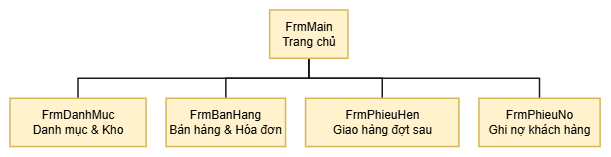

The diagram above was exported from draw.io. Its source (the exported page's mxGraphModel, read from the mxfile embedded in the PNG):
<mxGraphModel dx="682" dy="636" grid="1" gridSize="10" guides="1" tooltips="1" connect="1" arrows="1" fold="1" page="1" pageScale="1" pageWidth="4681" pageHeight="3300" math="0" shadow="0">
  <root>
    <mxCell id="0" />
    <mxCell id="1" parent="0" />
    <UserObject label="" plantUmlData="{&#10;  &quot;data&quot;: &quot;@startwbs\nskinparam defaultTextAlignment center\nskinparam node {\n    BackgroundColor #FFF2CC\n    BorderColor #D6B656\n}\n\n* FrmMain\\nTrang chủ\n** FrmTimKiem\\nTìm kiếm &amp; Xem SP\n** FrmGioHang\\nQuản lý giỏ hàng\n** FrmDatHang\\nThanh toán &amp; Đặt hàng\n** FrmTraCuu\\nLịch sử đơn hàng\n@endwbs&quot;,&#10;  &quot;config&quot;: null&#10;}" id="baQ_6epJkJMeQwVt7Ewc-1">
      <mxCell connectable="0" parent="1" style="group;transparentBounds=1;editIcon=1;lockedGroup=0;groupPadding=10;" vertex="1">
        <mxGeometry as="geometry" />
      </mxCell>
    </UserObject>
    <UserObject label="" plantUmlId="wbse_5" plantUmlBaseStyle="endArrow=none;startArrow=none;rounded=0;curved=0;strokeColor=#181818;strokeWidth=1.5;endSize=6;fontSize=11;sourcePerimeterSpacing=0;targetPerimeterSpacing=0;" plantUmlBaseValue="" id="baQ_6epJkJMeQwVt7Ewc-2">
      <mxCell edge="1" parent="baQ_6epJkJMeQwVt7Ewc-1" source="baQ_6epJkJMeQwVt7Ewc-10" style="endArrow=none;startArrow=none;rounded=0;curved=0;strokeColor=#181818;strokeWidth=1.5;endSize=6;fontSize=11;sourcePerimeterSpacing=0;targetPerimeterSpacing=0;" target="baQ_6epJkJMeQwVt7Ewc-6">
        <mxGeometry relative="1" as="geometry">
          <Array as="points">
            <mxPoint x="328.7775571428572" y="98.26552" />
            <mxPoint x="98.03508571428571" y="98.26552" />
          </Array>
          <mxPoint x="328.7775571428572" y="78.26552" as="sourcePoint" />
          <mxPoint x="98.03508571428571" y="118.26551999999998" as="targetPoint" />
        </mxGeometry>
      </mxCell>
    </UserObject>
    <UserObject label="" plantUmlId="wbse_6" plantUmlBaseStyle="endArrow=none;startArrow=none;rounded=0;curved=0;strokeColor=#181818;strokeWidth=1.5;endSize=6;fontSize=11;sourcePerimeterSpacing=0;targetPerimeterSpacing=0;" plantUmlBaseValue="" id="baQ_6epJkJMeQwVt7Ewc-3">
      <mxCell edge="1" parent="baQ_6epJkJMeQwVt7Ewc-1" source="baQ_6epJkJMeQwVt7Ewc-10" style="endArrow=none;startArrow=none;rounded=0;curved=0;strokeColor=#181818;strokeWidth=1.5;endSize=6;fontSize=11;sourcePerimeterSpacing=0;targetPerimeterSpacing=0;" target="baQ_6epJkJMeQwVt7Ewc-7">
        <mxGeometry relative="1" as="geometry">
          <Array as="points">
            <mxPoint x="328.7775571428572" y="98.26552" />
            <mxPoint x="245.81527142857144" y="98.26552" />
          </Array>
          <mxPoint x="328.7775571428572" y="78.26552" as="sourcePoint" />
          <mxPoint x="245.81527142857144" y="118.26551999999998" as="targetPoint" />
        </mxGeometry>
      </mxCell>
    </UserObject>
    <UserObject label="" plantUmlId="wbse_7" plantUmlBaseStyle="endArrow=none;startArrow=none;rounded=0;curved=0;strokeColor=#181818;strokeWidth=1.5;endSize=6;fontSize=11;sourcePerimeterSpacing=0;targetPerimeterSpacing=0;" plantUmlBaseValue="" id="baQ_6epJkJMeQwVt7Ewc-4">
      <mxCell edge="1" parent="baQ_6epJkJMeQwVt7Ewc-1" source="baQ_6epJkJMeQwVt7Ewc-10" style="endArrow=none;startArrow=none;rounded=0;curved=0;strokeColor=#181818;strokeWidth=1.5;endSize=6;fontSize=11;sourcePerimeterSpacing=0;targetPerimeterSpacing=0;" target="baQ_6epJkJMeQwVt7Ewc-8">
        <mxGeometry relative="1" as="geometry">
          <Array as="points">
            <mxPoint x="328.7775571428572" y="98.26552" />
            <mxPoint x="402.2448428571429" y="98.26552" />
          </Array>
          <mxPoint x="328.7775571428572" y="78.26552" as="sourcePoint" />
          <mxPoint x="402.2448428571429" y="118.26551999999998" as="targetPoint" />
        </mxGeometry>
      </mxCell>
    </UserObject>
    <UserObject label="" plantUmlId="wbse_8" plantUmlBaseStyle="endArrow=none;startArrow=none;rounded=0;curved=0;strokeColor=#181818;strokeWidth=1.5;endSize=6;fontSize=11;sourcePerimeterSpacing=0;targetPerimeterSpacing=0;" plantUmlBaseValue="" id="baQ_6epJkJMeQwVt7Ewc-5">
      <mxCell edge="1" parent="baQ_6epJkJMeQwVt7Ewc-1" source="baQ_6epJkJMeQwVt7Ewc-10" style="endArrow=none;startArrow=none;rounded=0;curved=0;strokeColor=#181818;strokeWidth=1.5;endSize=6;fontSize=11;sourcePerimeterSpacing=0;targetPerimeterSpacing=0;" target="baQ_6epJkJMeQwVt7Ewc-9">
        <mxGeometry relative="1" as="geometry">
          <Array as="points">
            <mxPoint x="328.7775571428572" y="98.26552" />
            <mxPoint x="559.5200285714286" y="98.26552" />
          </Array>
          <mxPoint x="328.7775571428572" y="78.26552" as="sourcePoint" />
          <mxPoint x="559.5200285714286" y="118.26551999999998" as="targetPoint" />
        </mxGeometry>
      </mxCell>
    </UserObject>
    <UserObject label="FrmDanhMuc&#10;Danh mục &amp; Kho" plantUmlId="wbs_0" plantUmlBaseStyle="rounded=0;fillColor=#FFF2CC;strokeColor=#D6B656;strokeWidth=1.5;whiteSpace=wrap;fontColor=#000000;fontSize=12;align=center;verticalAlign=middle;spacing=0;spacingTop=10;spacingBottom=10;" plantUmlBaseValue="FrmTimKiem&#10;Tìm kiếm &amp; Xem SP" id="baQ_6epJkJMeQwVt7Ewc-6">
      <mxCell parent="baQ_6epJkJMeQwVt7Ewc-1" style="rounded=0;fillColor=#FFF2CC;strokeColor=#D6B656;strokeWidth=1.5;whiteSpace=wrap;fontColor=#000000;fontSize=12;align=center;verticalAlign=middle;spacing=0;spacingTop=10;spacingBottom=10;" vertex="1">
        <mxGeometry height="48.265519999999995" width="136.07017142857143" x="30" y="118.26551999999998" as="geometry" />
      </mxCell>
    </UserObject>
    <UserObject label="FrmBanHang&#10;Bán hàng &amp; Hóa đơn" plantUmlId="wbs_1" plantUmlBaseStyle="rounded=0;fillColor=#FFF2CC;strokeColor=#D6B656;strokeWidth=1.5;whiteSpace=wrap;fontColor=#000000;fontSize=12;align=center;verticalAlign=middle;spacing=0;spacingTop=10;spacingBottom=10;" plantUmlBaseValue="FrmGioHang&#10;Quản lý giỏ hàng" id="baQ_6epJkJMeQwVt7Ewc-7">
      <mxCell parent="baQ_6epJkJMeQwVt7Ewc-1" style="rounded=0;fillColor=#FFF2CC;strokeColor=#D6B656;strokeWidth=1.5;whiteSpace=wrap;fontColor=#000000;fontSize=12;align=center;verticalAlign=middle;spacing=0;spacingTop=10;spacingBottom=10;" vertex="1">
        <mxGeometry height="48.265519999999995" width="119.4902" x="186.07017142857143" y="118.26551999999998" as="geometry" />
      </mxCell>
    </UserObject>
    <UserObject label="FrmPhieuHen&#10;Giao hàng đợt sau" plantUmlId="wbs_2" plantUmlBaseStyle="rounded=0;fillColor=#FFF2CC;strokeColor=#D6B656;strokeWidth=1.5;whiteSpace=wrap;fontColor=#000000;fontSize=12;align=center;verticalAlign=middle;spacing=0;spacingTop=10;spacingBottom=10;" plantUmlBaseValue="FrmDatHang&#10;Thanh toán &amp; Đặt hàng" id="baQ_6epJkJMeQwVt7Ewc-8">
      <mxCell parent="baQ_6epJkJMeQwVt7Ewc-1" style="rounded=0;fillColor=#FFF2CC;strokeColor=#D6B656;strokeWidth=1.5;whiteSpace=wrap;fontColor=#000000;fontSize=12;align=center;verticalAlign=middle;spacing=0;spacingTop=10;spacingBottom=10;" vertex="1">
        <mxGeometry height="48.265519999999995" width="153.36894285714286" x="325.56037142857144" y="118.26551999999998" as="geometry" />
      </mxCell>
    </UserObject>
    <UserObject label="FrmPhieuNo&#10;Ghi nợ khách hàng" plantUmlId="wbs_3" plantUmlBaseStyle="rounded=0;fillColor=#FFF2CC;strokeColor=#D6B656;strokeWidth=1.5;whiteSpace=wrap;fontColor=#000000;fontSize=12;align=center;verticalAlign=middle;spacing=0;spacingTop=10;spacingBottom=10;" plantUmlBaseValue="FrmTraCuu&#10;Lịch sử đơn hàng" id="baQ_6epJkJMeQwVt7Ewc-9">
      <mxCell parent="baQ_6epJkJMeQwVt7Ewc-1" style="rounded=0;fillColor=#FFF2CC;strokeColor=#D6B656;strokeWidth=1.5;whiteSpace=wrap;fontColor=#000000;fontSize=12;align=center;verticalAlign=middle;spacing=0;spacingTop=10;spacingBottom=10;" vertex="1">
        <mxGeometry height="48.265519999999995" width="121.18142857142857" x="498.9293142857143" y="118.26551999999998" as="geometry" />
      </mxCell>
    </UserObject>
    <UserObject label="FrmMain&#10;Trang chủ" plantUmlId="wbs_4" plantUmlBaseStyle="rounded=0;fillColor=#FFF2CC;strokeColor=#D6B656;strokeWidth=1.5;whiteSpace=wrap;fontColor=#000000;fontSize=12;align=center;verticalAlign=middle;spacing=0;spacingTop=10;spacingBottom=10;" plantUmlBaseValue="FrmMain&#10;Trang chủ" id="baQ_6epJkJMeQwVt7Ewc-10">
      <mxCell parent="baQ_6epJkJMeQwVt7Ewc-1" style="rounded=0;fillColor=#FFF2CC;strokeColor=#D6B656;strokeWidth=1.5;whiteSpace=wrap;fontColor=#000000;fontSize=12;align=center;verticalAlign=middle;spacing=0;spacingTop=10;spacingBottom=10;" vertex="1">
        <mxGeometry height="48.265519999999995" width="78.21671428571429" x="289.66920000000005" y="30" as="geometry" />
      </mxCell>
    </UserObject>
  </root>
</mxGraphModel>